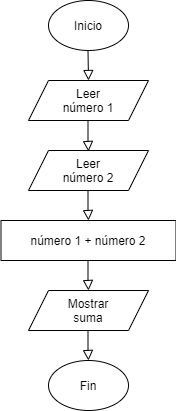

The diagram above was exported from draw.io. Its source (the exported page's mxGraphModel, read from the mxfile embedded in the PNG):
<mxGraphModel dx="868" dy="450" grid="1" gridSize="10" guides="1" tooltips="1" connect="1" arrows="1" fold="1" page="1" pageScale="1" pageWidth="827" pageHeight="1169" background="none" math="0" shadow="0">
  <root>
    <mxCell id="WIyWlLk6GJQsqaUBKTNV-0" />
    <mxCell id="WIyWlLk6GJQsqaUBKTNV-1" parent="WIyWlLk6GJQsqaUBKTNV-0" />
    <mxCell id="WIyWlLk6GJQsqaUBKTNV-2" value="" style="rounded=0;html=1;jettySize=auto;orthogonalLoop=1;fontSize=11;endArrow=block;endFill=0;endSize=8;strokeWidth=1;shadow=0;labelBackgroundColor=none;edgeStyle=orthogonalEdgeStyle;" parent="WIyWlLk6GJQsqaUBKTNV-1" edge="1">
      <mxGeometry relative="1" as="geometry">
        <mxPoint x="219.5" y="110" as="sourcePoint" />
        <mxPoint x="220" y="140" as="targetPoint" />
      </mxGeometry>
    </mxCell>
    <mxCell id="syzIIHKemv_YJh8w7gxt-0" value="" style="ellipse;whiteSpace=wrap;html=1;" vertex="1" parent="WIyWlLk6GJQsqaUBKTNV-1">
      <mxGeometry x="180" y="60" width="80" height="50" as="geometry" />
    </mxCell>
    <mxCell id="syzIIHKemv_YJh8w7gxt-1" value="Inicio" style="text;html=1;strokeColor=none;fillColor=none;align=center;verticalAlign=middle;whiteSpace=wrap;rounded=0;" vertex="1" parent="WIyWlLk6GJQsqaUBKTNV-1">
      <mxGeometry x="200" y="75" width="40" height="20" as="geometry" />
    </mxCell>
    <mxCell id="syzIIHKemv_YJh8w7gxt-2" value="" style="shape=parallelogram;perimeter=parallelogramPerimeter;whiteSpace=wrap;html=1;fixedSize=1;" vertex="1" parent="WIyWlLk6GJQsqaUBKTNV-1">
      <mxGeometry x="160" y="140" width="120" height="40" as="geometry" />
    </mxCell>
    <mxCell id="syzIIHKemv_YJh8w7gxt-3" value="Leer número 1" style="text;html=1;strokeColor=none;fillColor=none;align=center;verticalAlign=middle;whiteSpace=wrap;rounded=0;" vertex="1" parent="WIyWlLk6GJQsqaUBKTNV-1">
      <mxGeometry x="185" y="150" width="70" height="20" as="geometry" />
    </mxCell>
    <mxCell id="syzIIHKemv_YJh8w7gxt-4" value="" style="shape=parallelogram;perimeter=parallelogramPerimeter;whiteSpace=wrap;html=1;fixedSize=1;" vertex="1" parent="WIyWlLk6GJQsqaUBKTNV-1">
      <mxGeometry x="160" y="210" width="120" height="40" as="geometry" />
    </mxCell>
    <mxCell id="syzIIHKemv_YJh8w7gxt-9" value="" style="rounded=0;html=1;jettySize=auto;orthogonalLoop=1;fontSize=11;endArrow=block;endFill=0;endSize=8;strokeWidth=1;shadow=0;labelBackgroundColor=none;edgeStyle=orthogonalEdgeStyle;" edge="1" parent="WIyWlLk6GJQsqaUBKTNV-1">
      <mxGeometry relative="1" as="geometry">
        <mxPoint x="219.5" y="181" as="sourcePoint" />
        <mxPoint x="220" y="211" as="targetPoint" />
        <Array as="points">
          <mxPoint x="220" y="201" />
          <mxPoint x="220" y="201" />
        </Array>
      </mxGeometry>
    </mxCell>
    <mxCell id="syzIIHKemv_YJh8w7gxt-12" value="Leer número 2" style="text;html=1;strokeColor=none;fillColor=none;align=center;verticalAlign=middle;whiteSpace=wrap;rounded=0;" vertex="1" parent="WIyWlLk6GJQsqaUBKTNV-1">
      <mxGeometry x="185" y="220" width="70" height="20" as="geometry" />
    </mxCell>
    <mxCell id="syzIIHKemv_YJh8w7gxt-13" value="" style="rounded=0;whiteSpace=wrap;html=1;" vertex="1" parent="WIyWlLk6GJQsqaUBKTNV-1">
      <mxGeometry x="132.5" y="280" width="175" height="40" as="geometry" />
    </mxCell>
    <mxCell id="syzIIHKemv_YJh8w7gxt-14" value="" style="rounded=0;html=1;jettySize=auto;orthogonalLoop=1;fontSize=11;endArrow=block;endFill=0;endSize=8;strokeWidth=1;shadow=0;labelBackgroundColor=none;edgeStyle=orthogonalEdgeStyle;" edge="1" parent="WIyWlLk6GJQsqaUBKTNV-1">
      <mxGeometry relative="1" as="geometry">
        <mxPoint x="219.5" y="250" as="sourcePoint" />
        <mxPoint x="220" y="280" as="targetPoint" />
        <Array as="points">
          <mxPoint x="220" y="270" />
          <mxPoint x="220" y="270" />
        </Array>
      </mxGeometry>
    </mxCell>
    <mxCell id="syzIIHKemv_YJh8w7gxt-15" value="" style="shape=parallelogram;perimeter=parallelogramPerimeter;whiteSpace=wrap;html=1;fixedSize=1;" vertex="1" parent="WIyWlLk6GJQsqaUBKTNV-1">
      <mxGeometry x="160" y="350" width="120" height="40" as="geometry" />
    </mxCell>
    <mxCell id="syzIIHKemv_YJh8w7gxt-16" value="Mostrar suma" style="text;html=1;strokeColor=none;fillColor=none;align=center;verticalAlign=middle;whiteSpace=wrap;rounded=0;" vertex="1" parent="WIyWlLk6GJQsqaUBKTNV-1">
      <mxGeometry x="185" y="360" width="70" height="20" as="geometry" />
    </mxCell>
    <mxCell id="syzIIHKemv_YJh8w7gxt-17" value="número 1 + número 2" style="text;html=1;strokeColor=none;fillColor=none;align=center;verticalAlign=middle;whiteSpace=wrap;rounded=0;" vertex="1" parent="WIyWlLk6GJQsqaUBKTNV-1">
      <mxGeometry x="150" y="290" width="140" height="20" as="geometry" />
    </mxCell>
    <mxCell id="syzIIHKemv_YJh8w7gxt-18" value="" style="rounded=0;html=1;jettySize=auto;orthogonalLoop=1;fontSize=11;endArrow=block;endFill=0;endSize=8;strokeWidth=1;shadow=0;labelBackgroundColor=none;edgeStyle=orthogonalEdgeStyle;" edge="1" parent="WIyWlLk6GJQsqaUBKTNV-1">
      <mxGeometry relative="1" as="geometry">
        <mxPoint x="219.5" y="320" as="sourcePoint" />
        <mxPoint x="220" y="350" as="targetPoint" />
        <Array as="points">
          <mxPoint x="220" y="340" />
          <mxPoint x="220" y="340" />
        </Array>
      </mxGeometry>
    </mxCell>
    <mxCell id="syzIIHKemv_YJh8w7gxt-21" value="" style="ellipse;whiteSpace=wrap;html=1;" vertex="1" parent="WIyWlLk6GJQsqaUBKTNV-1">
      <mxGeometry x="180" y="420" width="80" height="50" as="geometry" />
    </mxCell>
    <mxCell id="syzIIHKemv_YJh8w7gxt-22" value="Fin" style="text;html=1;strokeColor=none;fillColor=none;align=center;verticalAlign=middle;whiteSpace=wrap;rounded=0;" vertex="1" parent="WIyWlLk6GJQsqaUBKTNV-1">
      <mxGeometry x="200" y="435" width="40" height="20" as="geometry" />
    </mxCell>
    <mxCell id="syzIIHKemv_YJh8w7gxt-23" value="" style="rounded=0;html=1;jettySize=auto;orthogonalLoop=1;fontSize=11;endArrow=block;endFill=0;endSize=8;strokeWidth=1;shadow=0;labelBackgroundColor=none;edgeStyle=orthogonalEdgeStyle;" edge="1" parent="WIyWlLk6GJQsqaUBKTNV-1">
      <mxGeometry relative="1" as="geometry">
        <mxPoint x="219.5" y="390" as="sourcePoint" />
        <mxPoint x="220" y="420" as="targetPoint" />
        <Array as="points">
          <mxPoint x="220" y="410" />
          <mxPoint x="220" y="410" />
        </Array>
      </mxGeometry>
    </mxCell>
  </root>
</mxGraphModel>